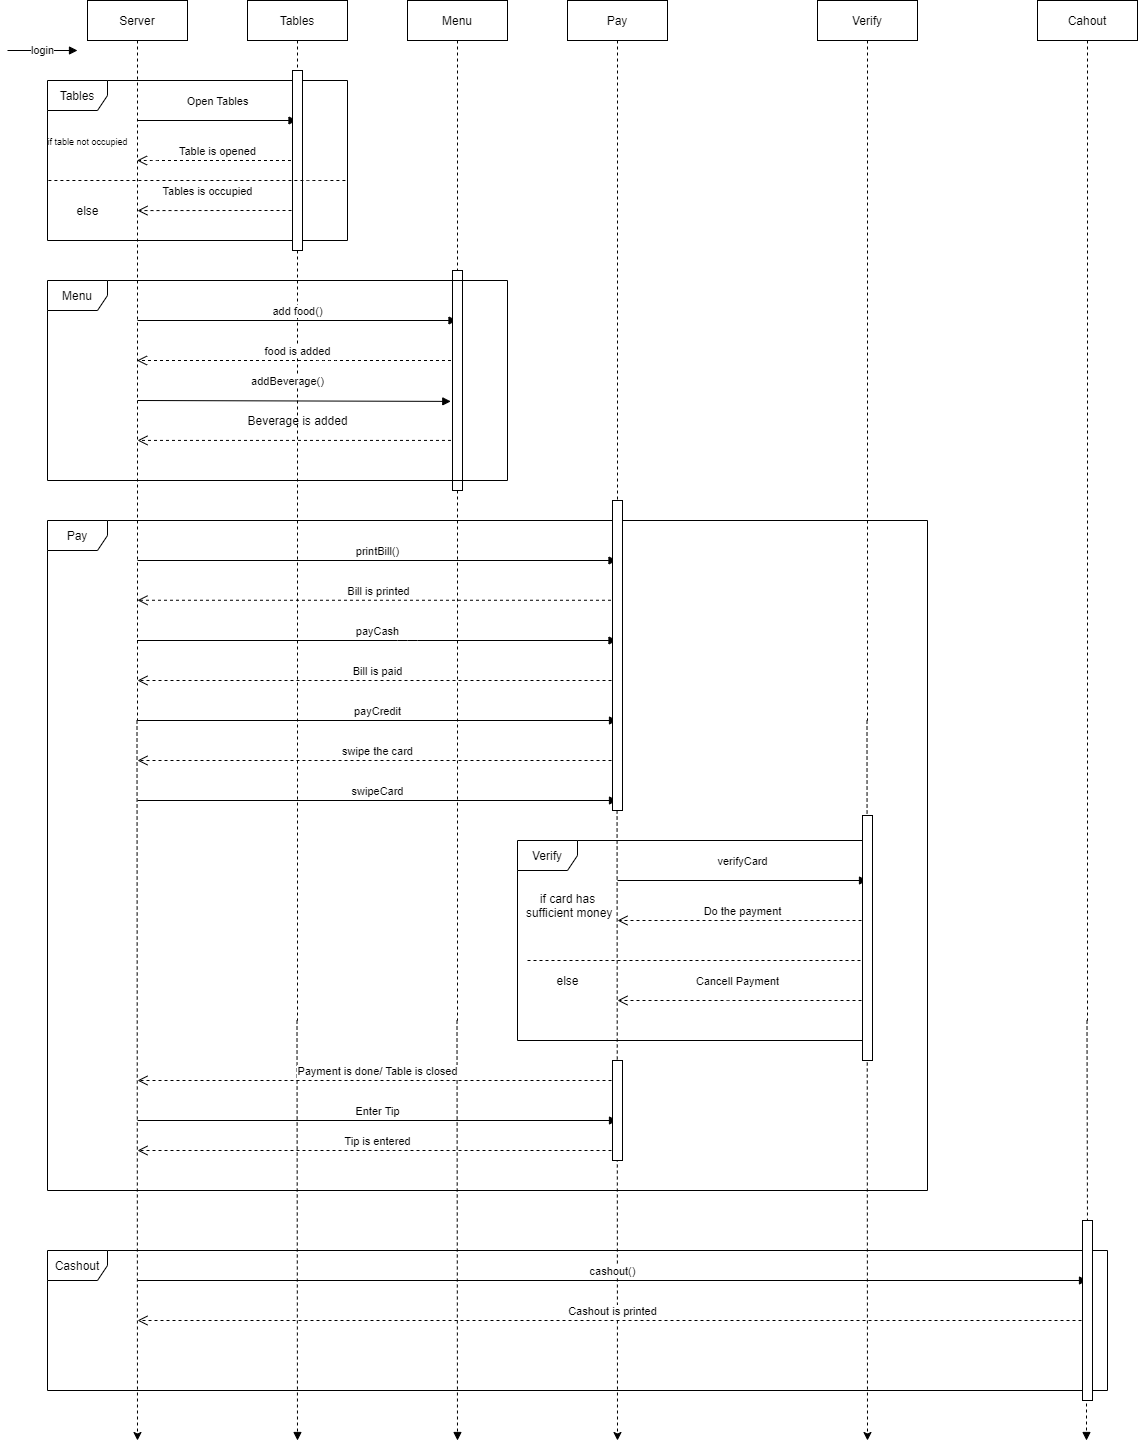

The diagram above was exported from draw.io. Its source (the exported page's mxGraphModel, read from the mxfile embedded in the PNG):
<mxGraphModel dx="1869" dy="500" grid="1" gridSize="10" guides="1" tooltips="1" connect="1" arrows="1" fold="1" page="1" pageScale="1" pageWidth="850" pageHeight="1100" math="0" shadow="0">
  <root>
    <mxCell id="0" />
    <mxCell id="1" parent="0" />
    <mxCell id="yvXSo07jK70NiZHNbRo7-31" style="edgeStyle=orthogonalEdgeStyle;rounded=0;orthogonalLoop=1;jettySize=auto;html=1;dashed=1;" parent="1" source="yvXSo07jK70NiZHNbRo7-8" edge="1">
      <mxGeometry relative="1" as="geometry">
        <mxPoint x="130" y="1520" as="targetPoint" />
      </mxGeometry>
    </mxCell>
    <mxCell id="yvXSo07jK70NiZHNbRo7-8" value="Server" style="shape=umlLifeline;perimeter=lifelinePerimeter;whiteSpace=wrap;html=1;container=1;collapsible=0;recursiveResize=0;outlineConnect=0;" parent="1" vertex="1">
      <mxGeometry x="80" y="80" width="100" height="720" as="geometry" />
    </mxCell>
    <mxCell id="yvXSo07jK70NiZHNbRo7-24" value="printBill()" style="html=1;verticalAlign=bottom;endArrow=block;" parent="yvXSo07jK70NiZHNbRo7-8" target="yvXSo07jK70NiZHNbRo7-11" edge="1">
      <mxGeometry width="80" relative="1" as="geometry">
        <mxPoint x="50" y="560" as="sourcePoint" />
        <mxPoint x="130" y="560" as="targetPoint" />
      </mxGeometry>
    </mxCell>
    <mxCell id="yvXSo07jK70NiZHNbRo7-54" style="edgeStyle=orthogonalEdgeStyle;rounded=0;orthogonalLoop=1;jettySize=auto;html=1;endArrow=block;endFill=1;dashed=1;" parent="1" source="yvXSo07jK70NiZHNbRo7-9" edge="1">
      <mxGeometry relative="1" as="geometry">
        <mxPoint x="290" y="1520" as="targetPoint" />
      </mxGeometry>
    </mxCell>
    <mxCell id="yvXSo07jK70NiZHNbRo7-9" value="Tables" style="shape=umlLifeline;perimeter=lifelinePerimeter;whiteSpace=wrap;html=1;container=1;collapsible=0;recursiveResize=0;outlineConnect=0;" parent="1" vertex="1">
      <mxGeometry x="240" y="80" width="100" height="1020" as="geometry" />
    </mxCell>
    <mxCell id="yvXSo07jK70NiZHNbRo7-55" style="edgeStyle=orthogonalEdgeStyle;rounded=0;orthogonalLoop=1;jettySize=auto;html=1;endArrow=block;endFill=1;dashed=1;" parent="1" source="yvXSo07jK70NiZHNbRo7-10" edge="1">
      <mxGeometry relative="1" as="geometry">
        <mxPoint x="450" y="1520" as="targetPoint" />
      </mxGeometry>
    </mxCell>
    <mxCell id="yvXSo07jK70NiZHNbRo7-10" value="Menu" style="shape=umlLifeline;perimeter=lifelinePerimeter;whiteSpace=wrap;html=1;container=1;collapsible=0;recursiveResize=0;outlineConnect=0;" parent="1" vertex="1">
      <mxGeometry x="400" y="80" width="100" height="1020" as="geometry" />
    </mxCell>
    <mxCell id="yvXSo07jK70NiZHNbRo7-32" style="edgeStyle=orthogonalEdgeStyle;rounded=0;orthogonalLoop=1;jettySize=auto;html=1;dashed=1;" parent="1" source="yvXSo07jK70NiZHNbRo7-11" edge="1">
      <mxGeometry relative="1" as="geometry">
        <mxPoint x="610" y="1520" as="targetPoint" />
      </mxGeometry>
    </mxCell>
    <mxCell id="yvXSo07jK70NiZHNbRo7-11" value="Pay" style="shape=umlLifeline;perimeter=lifelinePerimeter;whiteSpace=wrap;html=1;container=1;collapsible=0;recursiveResize=0;outlineConnect=0;" parent="1" vertex="1">
      <mxGeometry x="560" y="80" width="100" height="720" as="geometry" />
    </mxCell>
    <mxCell id="yvXSo07jK70NiZHNbRo7-33" style="edgeStyle=orthogonalEdgeStyle;rounded=0;orthogonalLoop=1;jettySize=auto;html=1;dashed=1;" parent="1" source="yvXSo07jK70NiZHNbRo7-12" edge="1">
      <mxGeometry relative="1" as="geometry">
        <mxPoint x="860" y="1520" as="targetPoint" />
        <Array as="points">
          <mxPoint x="860" y="440" />
          <mxPoint x="860" y="1760" />
        </Array>
      </mxGeometry>
    </mxCell>
    <mxCell id="yvXSo07jK70NiZHNbRo7-12" value="Verify" style="shape=umlLifeline;perimeter=lifelinePerimeter;whiteSpace=wrap;html=1;container=1;collapsible=0;recursiveResize=0;outlineConnect=0;" parent="1" vertex="1">
      <mxGeometry x="810" y="80" width="100" height="720" as="geometry" />
    </mxCell>
    <mxCell id="yvXSo07jK70NiZHNbRo7-13" value="Open Tables&lt;br&gt;" style="html=1;verticalAlign=bottom;endArrow=block;" parent="1" target="yvXSo07jK70NiZHNbRo7-9" edge="1">
      <mxGeometry x="0.0031" y="10" width="80" relative="1" as="geometry">
        <mxPoint x="130" y="200" as="sourcePoint" />
        <mxPoint x="210" y="200" as="targetPoint" />
        <mxPoint as="offset" />
      </mxGeometry>
    </mxCell>
    <mxCell id="yvXSo07jK70NiZHNbRo7-14" value="Table is opened&lt;br&gt;" style="html=1;verticalAlign=bottom;endArrow=open;dashed=1;endSize=8;" parent="1" source="yvXSo07jK70NiZHNbRo7-9" target="yvXSo07jK70NiZHNbRo7-8" edge="1">
      <mxGeometry relative="1" as="geometry">
        <mxPoint x="240" y="240" as="sourcePoint" />
        <mxPoint x="150" y="240" as="targetPoint" />
        <Array as="points">
          <mxPoint x="140" y="240" />
        </Array>
      </mxGeometry>
    </mxCell>
    <mxCell id="yvXSo07jK70NiZHNbRo7-15" value="Tables" style="shape=umlFrame;whiteSpace=wrap;html=1;" parent="1" vertex="1">
      <mxGeometry x="40" y="160" width="300" height="160" as="geometry" />
    </mxCell>
    <mxCell id="yvXSo07jK70NiZHNbRo7-17" value="Tables is occupied" style="html=1;verticalAlign=bottom;endArrow=open;dashed=1;endSize=8;entryX=0.3;entryY=0.813;entryDx=0;entryDy=0;entryPerimeter=0;" parent="1" target="yvXSo07jK70NiZHNbRo7-15" edge="1">
      <mxGeometry x="0.1249" y="-10" relative="1" as="geometry">
        <mxPoint x="290" y="290" as="sourcePoint" />
        <mxPoint x="180" y="290" as="targetPoint" />
        <Array as="points">
          <mxPoint x="240" y="290" />
        </Array>
        <mxPoint as="offset" />
      </mxGeometry>
    </mxCell>
    <mxCell id="yvXSo07jK70NiZHNbRo7-18" value="add food()" style="html=1;verticalAlign=bottom;endArrow=block;" parent="1" target="yvXSo07jK70NiZHNbRo7-10" edge="1">
      <mxGeometry width="80" relative="1" as="geometry">
        <mxPoint x="130" y="400" as="sourcePoint" />
        <mxPoint x="210" y="400" as="targetPoint" />
      </mxGeometry>
    </mxCell>
    <mxCell id="yvXSo07jK70NiZHNbRo7-20" value="food is added" style="html=1;verticalAlign=bottom;endArrow=open;dashed=1;endSize=8;" parent="1" source="yvXSo07jK70NiZHNbRo7-10" target="yvXSo07jK70NiZHNbRo7-8" edge="1">
      <mxGeometry relative="1" as="geometry">
        <mxPoint x="390" y="439.5" as="sourcePoint" />
        <mxPoint x="310" y="439.5" as="targetPoint" />
        <Array as="points">
          <mxPoint x="320" y="440" />
        </Array>
      </mxGeometry>
    </mxCell>
    <mxCell id="yvXSo07jK70NiZHNbRo7-22" value="" style="html=1;verticalAlign=bottom;endArrow=open;dashed=1;endSize=8;entryX=0.5;entryY=0.611;entryDx=0;entryDy=0;entryPerimeter=0;" parent="1" source="yvXSo07jK70NiZHNbRo7-10" target="yvXSo07jK70NiZHNbRo7-8" edge="1">
      <mxGeometry x="-0.0016" relative="1" as="geometry">
        <mxPoint x="390" y="520" as="sourcePoint" />
        <mxPoint x="140" y="520" as="targetPoint" />
        <mxPoint as="offset" />
      </mxGeometry>
    </mxCell>
    <mxCell id="yvXSo07jK70NiZHNbRo7-25" value="Bill is printed" style="html=1;verticalAlign=bottom;endArrow=open;dashed=1;endSize=8;entryX=0.5;entryY=0.833;entryDx=0;entryDy=0;entryPerimeter=0;" parent="1" source="yvXSo07jK70NiZHNbRo7-11" target="yvXSo07jK70NiZHNbRo7-8" edge="1">
      <mxGeometry x="-0.001" relative="1" as="geometry">
        <mxPoint x="510" y="680" as="sourcePoint" />
        <mxPoint x="140" y="680" as="targetPoint" />
        <mxPoint x="1" as="offset" />
      </mxGeometry>
    </mxCell>
    <mxCell id="yvXSo07jK70NiZHNbRo7-26" value="" style="html=1;points=[];perimeter=orthogonalPerimeter;" parent="1" vertex="1">
      <mxGeometry x="285" y="150" width="10" height="180" as="geometry" />
    </mxCell>
    <mxCell id="yvXSo07jK70NiZHNbRo7-27" value="" style="html=1;points=[];perimeter=orthogonalPerimeter;" parent="1" vertex="1">
      <mxGeometry x="445" y="350" width="10" height="220" as="geometry" />
    </mxCell>
    <mxCell id="yvXSo07jK70NiZHNbRo7-29" value="payCash&lt;br&gt;" style="html=1;verticalAlign=bottom;endArrow=block;" parent="1" source="yvXSo07jK70NiZHNbRo7-8" target="yvXSo07jK70NiZHNbRo7-11" edge="1">
      <mxGeometry width="80" relative="1" as="geometry">
        <mxPoint x="130" y="760" as="sourcePoint" />
        <mxPoint x="210" y="760" as="targetPoint" />
        <Array as="points">
          <mxPoint x="400" y="720" />
        </Array>
      </mxGeometry>
    </mxCell>
    <mxCell id="yvXSo07jK70NiZHNbRo7-34" value="payCredit" style="html=1;verticalAlign=bottom;endArrow=block;" parent="1" edge="1">
      <mxGeometry width="80" relative="1" as="geometry">
        <mxPoint x="130" y="800" as="sourcePoint" />
        <mxPoint x="610" y="800" as="targetPoint" />
      </mxGeometry>
    </mxCell>
    <mxCell id="yvXSo07jK70NiZHNbRo7-37" value="swipe the card" style="html=1;verticalAlign=bottom;endArrow=open;dashed=1;endSize=8;" parent="1" edge="1">
      <mxGeometry relative="1" as="geometry">
        <mxPoint x="610" y="840" as="sourcePoint" />
        <mxPoint x="130" y="840" as="targetPoint" />
      </mxGeometry>
    </mxCell>
    <mxCell id="yvXSo07jK70NiZHNbRo7-38" value="swipeCard" style="html=1;verticalAlign=bottom;endArrow=block;" parent="1" edge="1">
      <mxGeometry width="80" relative="1" as="geometry">
        <mxPoint x="130" y="880" as="sourcePoint" />
        <mxPoint x="610" y="880" as="targetPoint" />
      </mxGeometry>
    </mxCell>
    <mxCell id="yvXSo07jK70NiZHNbRo7-40" value="&lt;font style=&quot;font-size: 9px&quot;&gt;if table not occupied&lt;/font&gt;" style="text;html=1;align=center;verticalAlign=middle;resizable=0;points=[];autosize=1;" parent="1" vertex="1">
      <mxGeometry x="30" y="210" width="100" height="20" as="geometry" />
    </mxCell>
    <mxCell id="yvXSo07jK70NiZHNbRo7-41" value="" style="endArrow=none;dashed=1;html=1;exitX=0.003;exitY=0.625;exitDx=0;exitDy=0;exitPerimeter=0;" parent="1" source="yvXSo07jK70NiZHNbRo7-15" edge="1">
      <mxGeometry width="50" height="50" relative="1" as="geometry">
        <mxPoint x="40" y="270" as="sourcePoint" />
        <mxPoint x="340" y="260" as="targetPoint" />
        <Array as="points">
          <mxPoint x="310" y="260" />
        </Array>
      </mxGeometry>
    </mxCell>
    <mxCell id="yvXSo07jK70NiZHNbRo7-42" value="else" style="text;html=1;align=center;verticalAlign=middle;resizable=0;points=[];autosize=1;" parent="1" vertex="1">
      <mxGeometry x="60" y="280" width="40" height="20" as="geometry" />
    </mxCell>
    <mxCell id="yvXSo07jK70NiZHNbRo7-45" value="login" style="endArrow=block;html=1;endFill=1;" parent="1" edge="1">
      <mxGeometry width="160" relative="1" as="geometry">
        <mxPoint y="130" as="sourcePoint" />
        <mxPoint x="70" y="130" as="targetPoint" />
      </mxGeometry>
    </mxCell>
    <mxCell id="yvXSo07jK70NiZHNbRo7-30" value="Bill is paid" style="html=1;verticalAlign=bottom;endArrow=open;dashed=1;endSize=8;" parent="1" edge="1">
      <mxGeometry relative="1" as="geometry">
        <mxPoint x="610" y="760" as="sourcePoint" />
        <mxPoint x="130" y="760" as="targetPoint" />
      </mxGeometry>
    </mxCell>
    <mxCell id="yvXSo07jK70NiZHNbRo7-56" style="edgeStyle=orthogonalEdgeStyle;rounded=0;orthogonalLoop=1;jettySize=auto;html=1;endArrow=block;endFill=1;dashed=1;" parent="1" source="yvXSo07jK70NiZHNbRo7-49" edge="1">
      <mxGeometry relative="1" as="geometry">
        <mxPoint x="1079" y="1520" as="targetPoint" />
        <Array as="points">
          <mxPoint x="1080" y="1315" />
          <mxPoint x="1079" y="1510" />
        </Array>
      </mxGeometry>
    </mxCell>
    <mxCell id="yvXSo07jK70NiZHNbRo7-49" value="Cahout" style="shape=umlLifeline;perimeter=lifelinePerimeter;whiteSpace=wrap;html=1;container=1;collapsible=0;recursiveResize=0;outlineConnect=0;" parent="1" vertex="1">
      <mxGeometry x="1030" y="80" width="100" height="1020" as="geometry" />
    </mxCell>
    <mxCell id="yvXSo07jK70NiZHNbRo7-86" value="cashout()" style="html=1;verticalAlign=bottom;endArrow=block;" parent="1" edge="1">
      <mxGeometry width="80" relative="1" as="geometry">
        <mxPoint x="130" y="1360" as="sourcePoint" />
        <mxPoint x="1080" y="1360" as="targetPoint" />
      </mxGeometry>
    </mxCell>
    <mxCell id="yvXSo07jK70NiZHNbRo7-87" value="Cashout is printed" style="html=1;verticalAlign=bottom;endArrow=open;dashed=1;endSize=8;" parent="1" edge="1">
      <mxGeometry relative="1" as="geometry">
        <mxPoint x="1080" y="1400" as="sourcePoint" />
        <mxPoint x="130" y="1400" as="targetPoint" />
      </mxGeometry>
    </mxCell>
    <mxCell id="yvXSo07jK70NiZHNbRo7-88" value="Cashout" style="shape=umlFrame;whiteSpace=wrap;html=1;" parent="1" vertex="1">
      <mxGeometry x="40" y="1330" width="1060" height="140" as="geometry" />
    </mxCell>
    <mxCell id="yvXSo07jK70NiZHNbRo7-111" value="verifyCard" style="html=1;verticalAlign=bottom;endArrow=block;" parent="1" edge="1">
      <mxGeometry y="10" width="80" relative="1" as="geometry">
        <mxPoint x="610" y="960" as="sourcePoint" />
        <mxPoint x="860" y="960" as="targetPoint" />
        <mxPoint as="offset" />
      </mxGeometry>
    </mxCell>
    <mxCell id="yvXSo07jK70NiZHNbRo7-118" value="Do the payment" style="html=1;verticalAlign=bottom;endArrow=open;dashed=1;endSize=8;" parent="1" edge="1">
      <mxGeometry relative="1" as="geometry">
        <mxPoint x="860" y="1000" as="sourcePoint" />
        <mxPoint x="610" y="1000" as="targetPoint" />
      </mxGeometry>
    </mxCell>
    <mxCell id="yvXSo07jK70NiZHNbRo7-119" value="Cancell Payment" style="html=1;verticalAlign=bottom;endArrow=open;dashed=1;endSize=8;" parent="1" edge="1">
      <mxGeometry x="0.04" y="-10" relative="1" as="geometry">
        <mxPoint x="860" y="1080" as="sourcePoint" />
        <mxPoint x="610" y="1080" as="targetPoint" />
        <Array as="points">
          <mxPoint x="730" y="1080" />
        </Array>
        <mxPoint as="offset" />
      </mxGeometry>
    </mxCell>
    <mxCell id="yvXSo07jK70NiZHNbRo7-120" value="if card has&lt;br&gt;&amp;nbsp;sufficient money" style="text;html=1;align=center;verticalAlign=middle;resizable=0;points=[];autosize=1;labelPosition=center;verticalLabelPosition=middle;textDirection=ltr;" parent="1" vertex="1">
      <mxGeometry x="505" y="970" width="110" height="30" as="geometry" />
    </mxCell>
    <mxCell id="yvXSo07jK70NiZHNbRo7-123" value="else" style="text;html=1;align=center;verticalAlign=middle;resizable=0;points=[];autosize=1;" parent="1" vertex="1">
      <mxGeometry x="540" y="1050" width="40" height="20" as="geometry" />
    </mxCell>
    <mxCell id="yvXSo07jK70NiZHNbRo7-124" value="" style="html=1;verticalAlign=bottom;endArrow=none;dashed=1;endFill=0;" parent="1" edge="1">
      <mxGeometry x="1" y="108" width="80" relative="1" as="geometry">
        <mxPoint x="520" y="1040" as="sourcePoint" />
        <mxPoint x="860" y="1040" as="targetPoint" />
        <mxPoint x="90" y="48" as="offset" />
      </mxGeometry>
    </mxCell>
    <mxCell id="yvXSo07jK70NiZHNbRo7-125" value="Verify" style="shape=umlFrame;whiteSpace=wrap;html=1;" parent="1" vertex="1">
      <mxGeometry x="510" y="920" width="350" height="200" as="geometry" />
    </mxCell>
    <mxCell id="yvXSo07jK70NiZHNbRo7-126" value="Enter Tip" style="html=1;verticalAlign=bottom;endArrow=block;" parent="1" edge="1">
      <mxGeometry width="80" relative="1" as="geometry">
        <mxPoint x="130" y="1200" as="sourcePoint" />
        <mxPoint x="610" y="1200" as="targetPoint" />
      </mxGeometry>
    </mxCell>
    <mxCell id="yvXSo07jK70NiZHNbRo7-127" value="Tip is entered" style="html=1;verticalAlign=bottom;endArrow=open;dashed=1;endSize=8;" parent="1" edge="1">
      <mxGeometry relative="1" as="geometry">
        <mxPoint x="610" y="1230" as="sourcePoint" />
        <mxPoint x="130" y="1230" as="targetPoint" />
      </mxGeometry>
    </mxCell>
    <mxCell id="yvXSo07jK70NiZHNbRo7-128" value="Pay" style="shape=umlFrame;whiteSpace=wrap;html=1;" parent="1" vertex="1">
      <mxGeometry x="40" y="600" width="880" height="670" as="geometry" />
    </mxCell>
    <mxCell id="yvXSo07jK70NiZHNbRo7-136" value="addBeverage()" style="html=1;verticalAlign=bottom;endArrow=block;entryX=-0.171;entryY=0.595;entryDx=0;entryDy=0;entryPerimeter=0;" parent="1" target="yvXSo07jK70NiZHNbRo7-27" edge="1">
      <mxGeometry x="-0.0426" y="10" width="80" relative="1" as="geometry">
        <mxPoint x="130" y="480" as="sourcePoint" />
        <mxPoint x="210" y="480" as="targetPoint" />
        <mxPoint as="offset" />
      </mxGeometry>
    </mxCell>
    <mxCell id="yvXSo07jK70NiZHNbRo7-138" value="Beverage is added" style="text;html=1;align=center;verticalAlign=middle;resizable=0;points=[];autosize=1;" parent="1" vertex="1">
      <mxGeometry x="230" y="490" width="120" height="20" as="geometry" />
    </mxCell>
    <mxCell id="yvXSo07jK70NiZHNbRo7-139" value="Menu" style="shape=umlFrame;whiteSpace=wrap;html=1;" parent="1" vertex="1">
      <mxGeometry x="40" y="360" width="460" height="200" as="geometry" />
    </mxCell>
    <mxCell id="yvXSo07jK70NiZHNbRo7-143" value="Payment is done/ Table is closed" style="html=1;verticalAlign=bottom;endArrow=open;dashed=1;endSize=8;" parent="1" edge="1">
      <mxGeometry relative="1" as="geometry">
        <mxPoint x="610" y="1160" as="sourcePoint" />
        <mxPoint x="130" y="1160" as="targetPoint" />
      </mxGeometry>
    </mxCell>
    <mxCell id="yvXSo07jK70NiZHNbRo7-145" value="" style="html=1;points=[];perimeter=orthogonalPerimeter;" parent="1" vertex="1">
      <mxGeometry x="605" y="580" width="10" height="310" as="geometry" />
    </mxCell>
    <mxCell id="yvXSo07jK70NiZHNbRo7-146" value="" style="html=1;points=[];perimeter=orthogonalPerimeter;" parent="1" vertex="1">
      <mxGeometry x="855" y="895" width="10" height="245" as="geometry" />
    </mxCell>
    <mxCell id="yvXSo07jK70NiZHNbRo7-147" value="" style="html=1;points=[];perimeter=orthogonalPerimeter;" parent="1" vertex="1">
      <mxGeometry x="605" y="1140" width="10" height="100" as="geometry" />
    </mxCell>
    <mxCell id="yvXSo07jK70NiZHNbRo7-148" value="" style="html=1;points=[];perimeter=orthogonalPerimeter;" parent="1" vertex="1">
      <mxGeometry x="1075" y="1300" width="10" height="180" as="geometry" />
    </mxCell>
  </root>
</mxGraphModel>